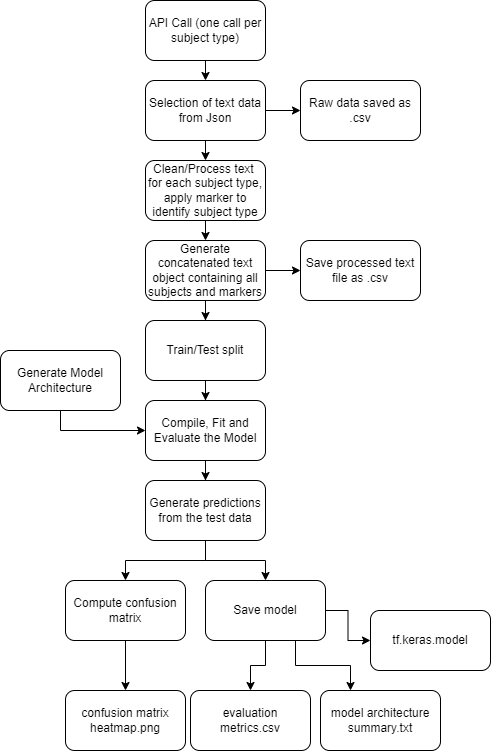

The diagram above was exported from draw.io. Its source (the exported page's mxGraphModel, read from the mxfile embedded in the PNG):
<mxGraphModel dx="2062" dy="1122" grid="1" gridSize="10" guides="1" tooltips="1" connect="1" arrows="1" fold="1" page="1" pageScale="1" pageWidth="850" pageHeight="1100" math="0" shadow="0">
  <root>
    <mxCell id="0" />
    <mxCell id="1" parent="0" />
    <mxCell id="38wog8N4RaHZULK-rS80-4" style="edgeStyle=orthogonalEdgeStyle;rounded=0;orthogonalLoop=1;jettySize=auto;html=1;exitX=0.5;exitY=1;exitDx=0;exitDy=0;entryX=0.5;entryY=0;entryDx=0;entryDy=0;" edge="1" parent="1" source="38wog8N4RaHZULK-rS80-1" target="38wog8N4RaHZULK-rS80-2">
      <mxGeometry relative="1" as="geometry" />
    </mxCell>
    <mxCell id="38wog8N4RaHZULK-rS80-1" value="API Call (one call per subject type)" style="rounded=1;whiteSpace=wrap;html=1;" vertex="1" parent="1">
      <mxGeometry x="365" y="20" width="120" height="60" as="geometry" />
    </mxCell>
    <mxCell id="38wog8N4RaHZULK-rS80-8" style="edgeStyle=orthogonalEdgeStyle;rounded=0;orthogonalLoop=1;jettySize=auto;html=1;exitX=0.5;exitY=1;exitDx=0;exitDy=0;entryX=0.5;entryY=0;entryDx=0;entryDy=0;" edge="1" parent="1" source="38wog8N4RaHZULK-rS80-2" target="38wog8N4RaHZULK-rS80-5">
      <mxGeometry relative="1" as="geometry" />
    </mxCell>
    <mxCell id="38wog8N4RaHZULK-rS80-9" style="edgeStyle=orthogonalEdgeStyle;rounded=0;orthogonalLoop=1;jettySize=auto;html=1;exitX=1;exitY=0.5;exitDx=0;exitDy=0;" edge="1" parent="1" source="38wog8N4RaHZULK-rS80-2" target="38wog8N4RaHZULK-rS80-6">
      <mxGeometry relative="1" as="geometry" />
    </mxCell>
    <mxCell id="38wog8N4RaHZULK-rS80-2" value="Selection of text data from Json" style="rounded=1;whiteSpace=wrap;html=1;" vertex="1" parent="1">
      <mxGeometry x="365" y="100" width="120" height="60" as="geometry" />
    </mxCell>
    <mxCell id="38wog8N4RaHZULK-rS80-11" style="edgeStyle=orthogonalEdgeStyle;rounded=0;orthogonalLoop=1;jettySize=auto;html=1;exitX=0.5;exitY=1;exitDx=0;exitDy=0;entryX=0.5;entryY=0;entryDx=0;entryDy=0;" edge="1" parent="1" source="38wog8N4RaHZULK-rS80-5" target="38wog8N4RaHZULK-rS80-10">
      <mxGeometry relative="1" as="geometry" />
    </mxCell>
    <mxCell id="38wog8N4RaHZULK-rS80-5" value="Clean/Process text&amp;nbsp; for each subject type, apply marker to identify subject type" style="rounded=1;whiteSpace=wrap;html=1;" vertex="1" parent="1">
      <mxGeometry x="365" y="180" width="120" height="60" as="geometry" />
    </mxCell>
    <mxCell id="38wog8N4RaHZULK-rS80-6" value="Raw data saved as .csv" style="whiteSpace=wrap;html=1;rounded=1;" vertex="1" parent="1">
      <mxGeometry x="520" y="100" width="120" height="60" as="geometry" />
    </mxCell>
    <mxCell id="38wog8N4RaHZULK-rS80-13" value="" style="edgeStyle=orthogonalEdgeStyle;rounded=0;orthogonalLoop=1;jettySize=auto;html=1;" edge="1" parent="1" source="38wog8N4RaHZULK-rS80-10" target="38wog8N4RaHZULK-rS80-12">
      <mxGeometry relative="1" as="geometry" />
    </mxCell>
    <mxCell id="38wog8N4RaHZULK-rS80-15" value="" style="edgeStyle=orthogonalEdgeStyle;rounded=0;orthogonalLoop=1;jettySize=auto;html=1;" edge="1" parent="1" source="38wog8N4RaHZULK-rS80-10" target="38wog8N4RaHZULK-rS80-14">
      <mxGeometry relative="1" as="geometry" />
    </mxCell>
    <mxCell id="38wog8N4RaHZULK-rS80-10" value="Generate concatenated text object containing all subjects and markers" style="rounded=1;whiteSpace=wrap;html=1;" vertex="1" parent="1">
      <mxGeometry x="365" y="260" width="120" height="60" as="geometry" />
    </mxCell>
    <mxCell id="38wog8N4RaHZULK-rS80-19" value="" style="edgeStyle=orthogonalEdgeStyle;rounded=0;orthogonalLoop=1;jettySize=auto;html=1;" edge="1" parent="1" source="38wog8N4RaHZULK-rS80-12" target="38wog8N4RaHZULK-rS80-18">
      <mxGeometry relative="1" as="geometry" />
    </mxCell>
    <mxCell id="38wog8N4RaHZULK-rS80-12" value="Train/Test split" style="whiteSpace=wrap;html=1;rounded=1;" vertex="1" parent="1">
      <mxGeometry x="365" y="340" width="120" height="60" as="geometry" />
    </mxCell>
    <mxCell id="38wog8N4RaHZULK-rS80-14" value="Save processed text file as .csv" style="whiteSpace=wrap;html=1;rounded=1;" vertex="1" parent="1">
      <mxGeometry x="520" y="260" width="120" height="60" as="geometry" />
    </mxCell>
    <mxCell id="38wog8N4RaHZULK-rS80-36" style="edgeStyle=orthogonalEdgeStyle;rounded=0;orthogonalLoop=1;jettySize=auto;html=1;exitX=0.5;exitY=1;exitDx=0;exitDy=0;entryX=0;entryY=0.5;entryDx=0;entryDy=0;" edge="1" parent="1" source="38wog8N4RaHZULK-rS80-16" target="38wog8N4RaHZULK-rS80-18">
      <mxGeometry relative="1" as="geometry" />
    </mxCell>
    <mxCell id="38wog8N4RaHZULK-rS80-16" value="Generate Model Architecture" style="whiteSpace=wrap;html=1;rounded=1;" vertex="1" parent="1">
      <mxGeometry x="220" y="370" width="120" height="60" as="geometry" />
    </mxCell>
    <mxCell id="38wog8N4RaHZULK-rS80-22" value="" style="edgeStyle=orthogonalEdgeStyle;rounded=0;orthogonalLoop=1;jettySize=auto;html=1;" edge="1" parent="1" source="38wog8N4RaHZULK-rS80-18" target="38wog8N4RaHZULK-rS80-21">
      <mxGeometry relative="1" as="geometry" />
    </mxCell>
    <mxCell id="38wog8N4RaHZULK-rS80-18" value="Compile, Fit and Evaluate the Model" style="whiteSpace=wrap;html=1;rounded=1;" vertex="1" parent="1">
      <mxGeometry x="365" y="420" width="120" height="60" as="geometry" />
    </mxCell>
    <mxCell id="38wog8N4RaHZULK-rS80-24" value="" style="edgeStyle=orthogonalEdgeStyle;rounded=0;orthogonalLoop=1;jettySize=auto;html=1;" edge="1" parent="1" source="38wog8N4RaHZULK-rS80-21" target="38wog8N4RaHZULK-rS80-23">
      <mxGeometry relative="1" as="geometry" />
    </mxCell>
    <mxCell id="38wog8N4RaHZULK-rS80-26" value="" style="edgeStyle=orthogonalEdgeStyle;rounded=0;orthogonalLoop=1;jettySize=auto;html=1;" edge="1" parent="1" source="38wog8N4RaHZULK-rS80-21" target="38wog8N4RaHZULK-rS80-25">
      <mxGeometry relative="1" as="geometry" />
    </mxCell>
    <mxCell id="38wog8N4RaHZULK-rS80-21" value="Generate predictions from the test data" style="whiteSpace=wrap;html=1;rounded=1;" vertex="1" parent="1">
      <mxGeometry x="365" y="500" width="120" height="60" as="geometry" />
    </mxCell>
    <mxCell id="38wog8N4RaHZULK-rS80-38" value="" style="edgeStyle=orthogonalEdgeStyle;rounded=0;orthogonalLoop=1;jettySize=auto;html=1;" edge="1" parent="1" source="38wog8N4RaHZULK-rS80-23" target="38wog8N4RaHZULK-rS80-37">
      <mxGeometry relative="1" as="geometry" />
    </mxCell>
    <mxCell id="38wog8N4RaHZULK-rS80-23" value="Compute confusion matrix" style="whiteSpace=wrap;html=1;rounded=1;" vertex="1" parent="1">
      <mxGeometry x="285" y="600" width="120" height="60" as="geometry" />
    </mxCell>
    <mxCell id="38wog8N4RaHZULK-rS80-28" value="" style="edgeStyle=orthogonalEdgeStyle;rounded=0;orthogonalLoop=1;jettySize=auto;html=1;" edge="1" parent="1" source="38wog8N4RaHZULK-rS80-25" target="38wog8N4RaHZULK-rS80-27">
      <mxGeometry relative="1" as="geometry" />
    </mxCell>
    <mxCell id="38wog8N4RaHZULK-rS80-33" style="edgeStyle=orthogonalEdgeStyle;rounded=0;orthogonalLoop=1;jettySize=auto;html=1;exitX=0.75;exitY=1;exitDx=0;exitDy=0;entryX=0.25;entryY=0;entryDx=0;entryDy=0;" edge="1" parent="1" source="38wog8N4RaHZULK-rS80-25" target="38wog8N4RaHZULK-rS80-29">
      <mxGeometry relative="1" as="geometry" />
    </mxCell>
    <mxCell id="38wog8N4RaHZULK-rS80-35" value="" style="edgeStyle=orthogonalEdgeStyle;rounded=0;orthogonalLoop=1;jettySize=auto;html=1;" edge="1" parent="1" source="38wog8N4RaHZULK-rS80-25" target="38wog8N4RaHZULK-rS80-34">
      <mxGeometry relative="1" as="geometry" />
    </mxCell>
    <mxCell id="38wog8N4RaHZULK-rS80-25" value="Save model" style="whiteSpace=wrap;html=1;rounded=1;" vertex="1" parent="1">
      <mxGeometry x="425" y="600" width="120" height="60" as="geometry" />
    </mxCell>
    <mxCell id="38wog8N4RaHZULK-rS80-27" value="tf.keras.model" style="whiteSpace=wrap;html=1;rounded=1;" vertex="1" parent="1">
      <mxGeometry x="590" y="630" width="120" height="60" as="geometry" />
    </mxCell>
    <mxCell id="38wog8N4RaHZULK-rS80-29" value="model architecture summary.txt" style="whiteSpace=wrap;html=1;rounded=1;" vertex="1" parent="1">
      <mxGeometry x="540" y="710" width="120" height="60" as="geometry" />
    </mxCell>
    <mxCell id="38wog8N4RaHZULK-rS80-34" value="evaluation metrics.csv" style="whiteSpace=wrap;html=1;rounded=1;" vertex="1" parent="1">
      <mxGeometry x="410" y="710" width="120" height="60" as="geometry" />
    </mxCell>
    <mxCell id="38wog8N4RaHZULK-rS80-37" value="confusion matrix heatmap.png" style="whiteSpace=wrap;html=1;rounded=1;" vertex="1" parent="1">
      <mxGeometry x="285" y="710" width="120" height="60" as="geometry" />
    </mxCell>
  </root>
</mxGraphModel>